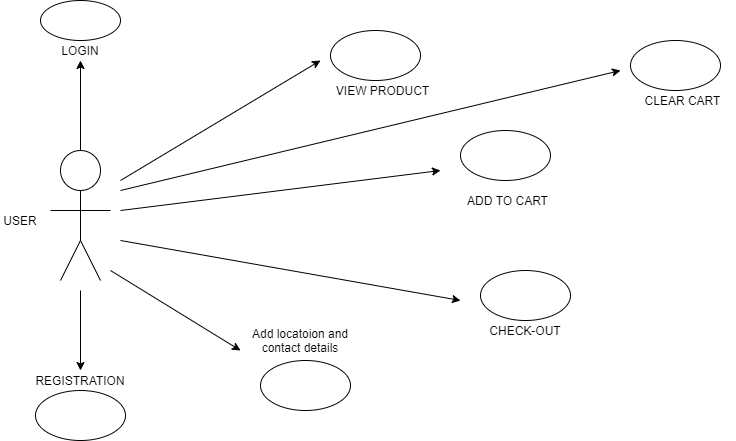

The diagram above was exported from draw.io. Its source (the exported page's mxGraphModel, read from the mxfile embedded in the PNG):
<mxGraphModel dx="868" dy="510" grid="1" gridSize="10" guides="1" tooltips="1" connect="1" arrows="1" fold="1" page="1" pageScale="1" pageWidth="850" pageHeight="1100" math="0" shadow="0">
  <root>
    <mxCell id="0" />
    <mxCell id="1" parent="0" />
    <mxCell id="YZgH-YL7OV0yL3mzt8gN-1" value="" style="ellipse;whiteSpace=wrap;html=1;aspect=fixed;" vertex="1" parent="1">
      <mxGeometry x="100" y="190" width="40" height="40" as="geometry" />
    </mxCell>
    <mxCell id="YZgH-YL7OV0yL3mzt8gN-4" value="" style="endArrow=none;html=1;entryX=0.5;entryY=1;entryDx=0;entryDy=0;" edge="1" parent="1" target="YZgH-YL7OV0yL3mzt8gN-1">
      <mxGeometry width="50" height="50" relative="1" as="geometry">
        <mxPoint x="120" y="280" as="sourcePoint" />
        <mxPoint x="230" y="240" as="targetPoint" />
      </mxGeometry>
    </mxCell>
    <mxCell id="YZgH-YL7OV0yL3mzt8gN-5" value="" style="endArrow=none;html=1;" edge="1" parent="1">
      <mxGeometry width="50" height="50" relative="1" as="geometry">
        <mxPoint x="90" y="250" as="sourcePoint" />
        <mxPoint x="150" y="250" as="targetPoint" />
      </mxGeometry>
    </mxCell>
    <mxCell id="YZgH-YL7OV0yL3mzt8gN-6" value="" style="endArrow=none;html=1;" edge="1" parent="1">
      <mxGeometry width="50" height="50" relative="1" as="geometry">
        <mxPoint x="120" y="280" as="sourcePoint" />
        <mxPoint x="140" y="320" as="targetPoint" />
      </mxGeometry>
    </mxCell>
    <mxCell id="YZgH-YL7OV0yL3mzt8gN-7" value="" style="endArrow=none;html=1;" edge="1" parent="1">
      <mxGeometry width="50" height="50" relative="1" as="geometry">
        <mxPoint x="100" y="320" as="sourcePoint" />
        <mxPoint x="120" y="280" as="targetPoint" />
      </mxGeometry>
    </mxCell>
    <mxCell id="YZgH-YL7OV0yL3mzt8gN-8" value="" style="ellipse;whiteSpace=wrap;html=1;" vertex="1" parent="1">
      <mxGeometry x="80" y="40" width="80" height="40" as="geometry" />
    </mxCell>
    <mxCell id="YZgH-YL7OV0yL3mzt8gN-9" value="" style="ellipse;whiteSpace=wrap;html=1;" vertex="1" parent="1">
      <mxGeometry x="75" y="430" width="90" height="50" as="geometry" />
    </mxCell>
    <mxCell id="YZgH-YL7OV0yL3mzt8gN-10" value="" style="endArrow=classic;html=1;exitX=0.5;exitY=0;exitDx=0;exitDy=0;" edge="1" parent="1" source="YZgH-YL7OV0yL3mzt8gN-1">
      <mxGeometry width="50" height="50" relative="1" as="geometry">
        <mxPoint x="410" y="290" as="sourcePoint" />
        <mxPoint x="120" y="100" as="targetPoint" />
      </mxGeometry>
    </mxCell>
    <mxCell id="YZgH-YL7OV0yL3mzt8gN-11" value="" style="endArrow=classic;html=1;" edge="1" parent="1">
      <mxGeometry width="50" height="50" relative="1" as="geometry">
        <mxPoint x="120" y="330" as="sourcePoint" />
        <mxPoint x="120" y="410" as="targetPoint" />
      </mxGeometry>
    </mxCell>
    <mxCell id="YZgH-YL7OV0yL3mzt8gN-12" value="LOGIN" style="text;html=1;strokeColor=none;fillColor=none;align=center;verticalAlign=middle;whiteSpace=wrap;rounded=0;" vertex="1" parent="1">
      <mxGeometry x="100" y="80" width="40" height="20" as="geometry" />
    </mxCell>
    <mxCell id="YZgH-YL7OV0yL3mzt8gN-13" value="REGISTRATION" style="text;html=1;strokeColor=none;fillColor=none;align=center;verticalAlign=middle;whiteSpace=wrap;rounded=0;" vertex="1" parent="1">
      <mxGeometry x="95" y="410" width="50" height="20" as="geometry" />
    </mxCell>
    <mxCell id="YZgH-YL7OV0yL3mzt8gN-14" value="USER" style="text;html=1;strokeColor=none;fillColor=none;align=center;verticalAlign=middle;whiteSpace=wrap;rounded=0;" vertex="1" parent="1">
      <mxGeometry x="40" y="250" width="40" height="20" as="geometry" />
    </mxCell>
    <mxCell id="YZgH-YL7OV0yL3mzt8gN-16" value="" style="ellipse;whiteSpace=wrap;html=1;" vertex="1" parent="1">
      <mxGeometry x="670" y="80" width="90" height="50" as="geometry" />
    </mxCell>
    <mxCell id="YZgH-YL7OV0yL3mzt8gN-33" value="" style="ellipse;whiteSpace=wrap;html=1;" vertex="1" parent="1">
      <mxGeometry x="300" y="400" width="90" height="50" as="geometry" />
    </mxCell>
    <mxCell id="YZgH-YL7OV0yL3mzt8gN-34" value="" style="ellipse;whiteSpace=wrap;html=1;" vertex="1" parent="1">
      <mxGeometry x="520" y="310" width="90" height="50" as="geometry" />
    </mxCell>
    <mxCell id="YZgH-YL7OV0yL3mzt8gN-35" value="" style="ellipse;whiteSpace=wrap;html=1;" vertex="1" parent="1">
      <mxGeometry x="500" y="170" width="90" height="50" as="geometry" />
    </mxCell>
    <mxCell id="YZgH-YL7OV0yL3mzt8gN-36" value="" style="ellipse;whiteSpace=wrap;html=1;" vertex="1" parent="1">
      <mxGeometry x="370" y="70" width="90" height="50" as="geometry" />
    </mxCell>
    <mxCell id="YZgH-YL7OV0yL3mzt8gN-37" value="VIEW PRODUCT" style="text;html=1;strokeColor=none;fillColor=none;align=center;verticalAlign=middle;whiteSpace=wrap;rounded=0;" vertex="1" parent="1">
      <mxGeometry x="370" y="120" width="105" height="20" as="geometry" />
    </mxCell>
    <mxCell id="YZgH-YL7OV0yL3mzt8gN-42" value="" style="endArrow=classic;html=1;" edge="1" parent="1">
      <mxGeometry width="50" height="50" relative="1" as="geometry">
        <mxPoint x="160" y="250" as="sourcePoint" />
        <mxPoint x="480" y="210" as="targetPoint" />
      </mxGeometry>
    </mxCell>
    <mxCell id="YZgH-YL7OV0yL3mzt8gN-43" value="" style="endArrow=classic;html=1;" edge="1" parent="1">
      <mxGeometry width="50" height="50" relative="1" as="geometry">
        <mxPoint x="160" y="220" as="sourcePoint" />
        <mxPoint x="360" y="100" as="targetPoint" />
      </mxGeometry>
    </mxCell>
    <mxCell id="YZgH-YL7OV0yL3mzt8gN-44" value="" style="endArrow=classic;html=1;" edge="1" parent="1">
      <mxGeometry width="50" height="50" relative="1" as="geometry">
        <mxPoint x="160" y="280" as="sourcePoint" />
        <mxPoint x="500" y="340" as="targetPoint" />
      </mxGeometry>
    </mxCell>
    <mxCell id="YZgH-YL7OV0yL3mzt8gN-45" value="" style="endArrow=classic;html=1;" edge="1" parent="1">
      <mxGeometry width="50" height="50" relative="1" as="geometry">
        <mxPoint x="150" y="310" as="sourcePoint" />
        <mxPoint x="280" y="390" as="targetPoint" />
      </mxGeometry>
    </mxCell>
    <mxCell id="YZgH-YL7OV0yL3mzt8gN-49" value="Add locatoion and contact details" style="text;html=1;strokeColor=none;fillColor=none;align=center;verticalAlign=middle;whiteSpace=wrap;rounded=0;" vertex="1" parent="1">
      <mxGeometry x="290" y="370" width="100" height="20" as="geometry" />
    </mxCell>
    <mxCell id="YZgH-YL7OV0yL3mzt8gN-50" value="CHECK-OUT" style="text;html=1;strokeColor=none;fillColor=none;align=center;verticalAlign=middle;whiteSpace=wrap;rounded=0;" vertex="1" parent="1">
      <mxGeometry x="520" y="360" width="90" height="20" as="geometry" />
    </mxCell>
    <mxCell id="YZgH-YL7OV0yL3mzt8gN-51" value="ADD TO CART" style="text;html=1;strokeColor=none;fillColor=none;align=center;verticalAlign=middle;whiteSpace=wrap;rounded=0;" vertex="1" parent="1">
      <mxGeometry x="505" y="230" width="85" height="20" as="geometry" />
    </mxCell>
    <mxCell id="YZgH-YL7OV0yL3mzt8gN-55" value="" style="endArrow=classic;html=1;" edge="1" parent="1">
      <mxGeometry width="50" height="50" relative="1" as="geometry">
        <mxPoint x="160" y="230" as="sourcePoint" />
        <mxPoint x="660" y="110" as="targetPoint" />
      </mxGeometry>
    </mxCell>
    <mxCell id="YZgH-YL7OV0yL3mzt8gN-56" value="CLEAR CART" style="text;html=1;strokeColor=none;fillColor=none;align=center;verticalAlign=middle;whiteSpace=wrap;rounded=0;" vertex="1" parent="1">
      <mxGeometry x="670" y="130" width="105" height="20" as="geometry" />
    </mxCell>
  </root>
</mxGraphModel>